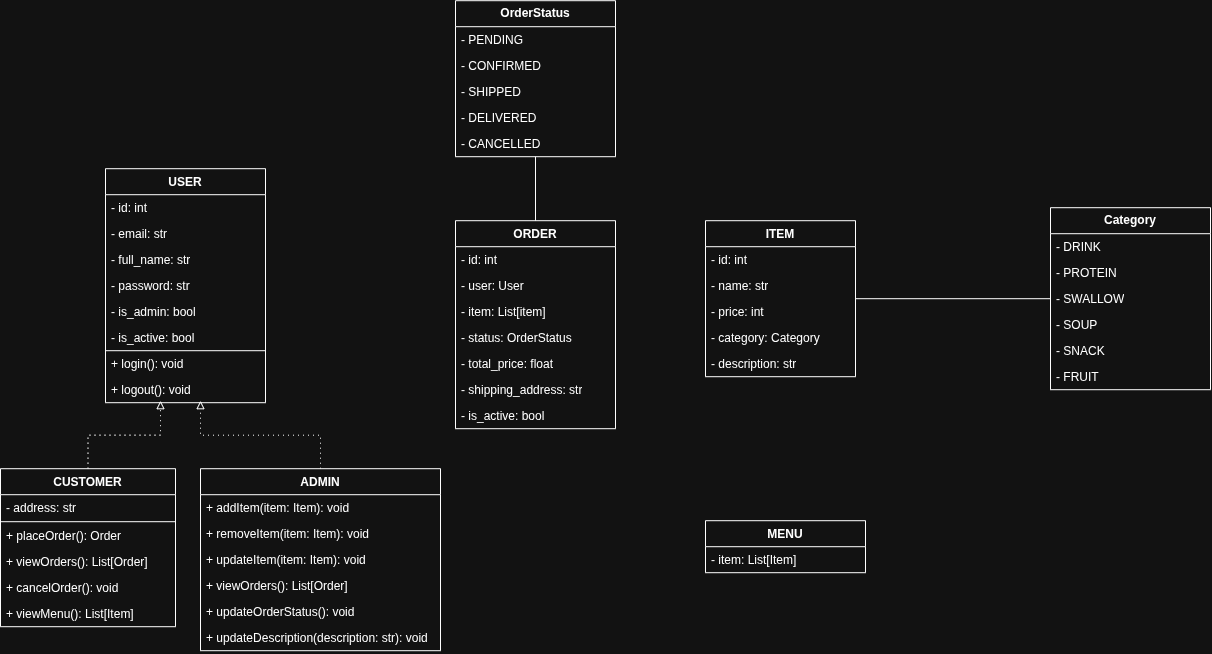

The diagram above was exported from draw.io. Its source (the exported page's mxGraphModel, read from the mxfile embedded in the PNG):
<mxGraphModel dx="1075" dy="1749" grid="1" gridSize="10" guides="1" tooltips="1" connect="1" arrows="1" fold="1" page="1" pageScale="1" pageWidth="850" pageHeight="1100" math="0" shadow="0">
  <root>
    <mxCell id="0" />
    <mxCell id="1" parent="0" />
    <mxCell id="FBFL6ncmRcZaleu-698y-1" parent="1" style="swimlane;fontStyle=1;align=center;verticalAlign=top;childLayout=stackLayout;horizontal=1;startSize=26;horizontalStack=0;resizeParent=1;resizeParentMax=0;resizeLast=0;collapsible=1;marginBottom=0;whiteSpace=wrap;html=1;" value="USER" vertex="1">
      <mxGeometry height="234" width="160" x="170" y="68" as="geometry" />
    </mxCell>
    <mxCell id="FBFL6ncmRcZaleu-698y-2" parent="FBFL6ncmRcZaleu-698y-1" style="text;strokeColor=none;fillColor=none;align=left;verticalAlign=top;spacingLeft=4;spacingRight=4;overflow=hidden;rotatable=0;points=[[0,0.5],[1,0.5]];portConstraint=eastwest;whiteSpace=wrap;html=1;" value="- id: int" vertex="1">
      <mxGeometry height="26" width="160" y="26" as="geometry" />
    </mxCell>
    <mxCell id="FBFL6ncmRcZaleu-698y-9" parent="FBFL6ncmRcZaleu-698y-1" style="text;strokeColor=none;fillColor=none;align=left;verticalAlign=top;spacingLeft=4;spacingRight=4;overflow=hidden;rotatable=0;points=[[0,0.5],[1,0.5]];portConstraint=eastwest;whiteSpace=wrap;html=1;" value="- email: str" vertex="1">
      <mxGeometry height="26" width="160" y="52" as="geometry" />
    </mxCell>
    <mxCell id="FBFL6ncmRcZaleu-698y-10" parent="FBFL6ncmRcZaleu-698y-1" style="text;strokeColor=none;fillColor=none;align=left;verticalAlign=top;spacingLeft=4;spacingRight=4;overflow=hidden;rotatable=0;points=[[0,0.5],[1,0.5]];portConstraint=eastwest;whiteSpace=wrap;html=1;" value="- full_name: str" vertex="1">
      <mxGeometry height="26" width="160" y="78" as="geometry" />
    </mxCell>
    <mxCell id="FBFL6ncmRcZaleu-698y-16" parent="FBFL6ncmRcZaleu-698y-1" style="text;strokeColor=none;fillColor=none;align=left;verticalAlign=top;spacingLeft=4;spacingRight=4;overflow=hidden;rotatable=0;points=[[0,0.5],[1,0.5]];portConstraint=eastwest;whiteSpace=wrap;html=1;" value="- password: str" vertex="1">
      <mxGeometry height="26" width="160" y="104" as="geometry" />
    </mxCell>
    <mxCell id="FBFL6ncmRcZaleu-698y-17" parent="FBFL6ncmRcZaleu-698y-1" style="text;strokeColor=none;fillColor=none;align=left;verticalAlign=top;spacingLeft=4;spacingRight=4;overflow=hidden;rotatable=0;points=[[0,0.5],[1,0.5]];portConstraint=eastwest;whiteSpace=wrap;html=1;" value="- is_admin: bool" vertex="1">
      <mxGeometry height="26" width="160" y="130" as="geometry" />
    </mxCell>
    <mxCell id="FBFL6ncmRcZaleu-698y-18" parent="FBFL6ncmRcZaleu-698y-1" style="text;strokeColor=none;fillColor=none;align=left;verticalAlign=top;spacingLeft=4;spacingRight=4;overflow=hidden;rotatable=0;points=[[0,0.5],[1,0.5]];portConstraint=eastwest;whiteSpace=wrap;html=1;" value="- is_active: bool" vertex="1">
      <mxGeometry height="26" width="160" y="156" as="geometry" />
    </mxCell>
    <mxCell id="FBFL6ncmRcZaleu-698y-76" edge="1" parent="FBFL6ncmRcZaleu-698y-1" style="endArrow=none;html=1;rounded=0;entryX=1;entryY=0;entryDx=0;entryDy=0;entryPerimeter=0;" target="FBFL6ncmRcZaleu-698y-73" value="">
      <mxGeometry height="50" relative="1" width="50" as="geometry">
        <mxPoint y="182" as="sourcePoint" />
        <mxPoint x="170" y="172" as="targetPoint" />
      </mxGeometry>
    </mxCell>
    <mxCell id="FBFL6ncmRcZaleu-698y-73" parent="FBFL6ncmRcZaleu-698y-1" style="text;strokeColor=none;fillColor=none;align=left;verticalAlign=top;spacingLeft=4;spacingRight=4;overflow=hidden;rotatable=0;points=[[0,0.5],[1,0.5]];portConstraint=eastwest;whiteSpace=wrap;html=1;" value="+ login(): void" vertex="1">
      <mxGeometry height="26" width="160" y="182" as="geometry" />
    </mxCell>
    <mxCell id="FBFL6ncmRcZaleu-698y-86" parent="FBFL6ncmRcZaleu-698y-1" style="text;strokeColor=none;fillColor=none;align=left;verticalAlign=top;spacingLeft=4;spacingRight=4;overflow=hidden;rotatable=0;points=[[0,0.5],[1,0.5]];portConstraint=eastwest;whiteSpace=wrap;html=1;" value="+ logout(): void" vertex="1">
      <mxGeometry height="26" width="160" y="208" as="geometry" />
    </mxCell>
    <mxCell id="FBFL6ncmRcZaleu-698y-24" edge="1" parent="1" source="FBFL6ncmRcZaleu-698y-11" style="edgeStyle=orthogonalEdgeStyle;rounded=0;orthogonalLoop=1;jettySize=auto;html=1;entryX=0.5;entryY=1;entryDx=0;entryDy=0;endArrow=block;endFill=0;dashed=1;dashPattern=1 4;strokeWidth=1;">
      <mxGeometry relative="1" as="geometry">
        <mxPoint x="225" y="300" as="targetPoint" />
      </mxGeometry>
    </mxCell>
    <mxCell id="FBFL6ncmRcZaleu-698y-11" parent="1" style="swimlane;fontStyle=1;align=center;verticalAlign=top;childLayout=stackLayout;horizontal=1;startSize=26;horizontalStack=0;resizeParent=1;resizeParentMax=0;resizeLast=0;collapsible=1;marginBottom=0;whiteSpace=wrap;html=1;" value="CUSTOMER" vertex="1">
      <mxGeometry height="158" width="175" x="65" y="368" as="geometry" />
    </mxCell>
    <mxCell id="FBFL6ncmRcZaleu-698y-12" parent="FBFL6ncmRcZaleu-698y-11" style="text;strokeColor=none;fillColor=none;align=left;verticalAlign=top;spacingLeft=4;spacingRight=4;overflow=hidden;rotatable=0;points=[[0,0.5],[1,0.5]];portConstraint=eastwest;whiteSpace=wrap;html=1;" value="- address: str" vertex="1">
      <mxGeometry height="26" width="175" y="26" as="geometry" />
    </mxCell>
    <mxCell id="FBFL6ncmRcZaleu-698y-13" parent="FBFL6ncmRcZaleu-698y-11" style="line;strokeWidth=1;fillColor=none;align=left;verticalAlign=middle;spacingTop=-1;spacingLeft=3;spacingRight=3;rotatable=0;labelPosition=right;points=[];portConstraint=eastwest;strokeColor=inherit;" value="" vertex="1">
      <mxGeometry height="2" width="175" y="52" as="geometry" />
    </mxCell>
    <mxCell id="FBFL6ncmRcZaleu-698y-91" parent="FBFL6ncmRcZaleu-698y-11" style="text;strokeColor=none;fillColor=none;align=left;verticalAlign=top;spacingLeft=4;spacingRight=4;overflow=hidden;rotatable=0;points=[[0,0.5],[1,0.5]];portConstraint=eastwest;whiteSpace=wrap;html=1;" value="+ placeOrder(): Order&amp;nbsp;" vertex="1">
      <mxGeometry height="26" width="175" y="54" as="geometry" />
    </mxCell>
    <mxCell id="FBFL6ncmRcZaleu-698y-92" parent="FBFL6ncmRcZaleu-698y-11" style="text;strokeColor=none;fillColor=none;align=left;verticalAlign=top;spacingLeft=4;spacingRight=4;overflow=hidden;rotatable=0;points=[[0,0.5],[1,0.5]];portConstraint=eastwest;whiteSpace=wrap;html=1;" value="+ viewOrders(): List[Order]&lt;div&gt;&lt;br/&gt;&lt;/div&gt;" vertex="1">
      <mxGeometry height="26" width="175" y="80" as="geometry" />
    </mxCell>
    <mxCell id="FBFL6ncmRcZaleu-698y-93" parent="FBFL6ncmRcZaleu-698y-11" style="text;strokeColor=none;fillColor=none;align=left;verticalAlign=top;spacingLeft=4;spacingRight=4;overflow=hidden;rotatable=0;points=[[0,0.5],[1,0.5]];portConstraint=eastwest;whiteSpace=wrap;html=1;" value="+ cancelOrder(): void" vertex="1">
      <mxGeometry height="26" width="175" y="106" as="geometry" />
    </mxCell>
    <mxCell id="FBFL6ncmRcZaleu-698y-95" parent="FBFL6ncmRcZaleu-698y-11" style="text;strokeColor=none;fillColor=none;align=left;verticalAlign=top;spacingLeft=4;spacingRight=4;overflow=hidden;rotatable=0;points=[[0,0.5],[1,0.5]];portConstraint=eastwest;whiteSpace=wrap;html=1;" value="+ viewMenu(): List[Item]" vertex="1">
      <mxGeometry height="26" width="175" y="132" as="geometry" />
    </mxCell>
    <mxCell id="FBFL6ncmRcZaleu-698y-25" edge="1" parent="1" source="FBFL6ncmRcZaleu-698y-19" style="edgeStyle=orthogonalEdgeStyle;rounded=0;orthogonalLoop=1;jettySize=auto;html=1;entryX=0.75;entryY=1;entryDx=0;entryDy=0;dashed=1;dashPattern=1 4;endArrow=block;endFill=0;">
      <mxGeometry relative="1" as="geometry">
        <mxPoint x="265" y="300" as="targetPoint" />
      </mxGeometry>
    </mxCell>
    <mxCell id="FBFL6ncmRcZaleu-698y-19" parent="1" style="swimlane;fontStyle=1;align=center;verticalAlign=top;childLayout=stackLayout;horizontal=1;startSize=26;horizontalStack=0;resizeParent=1;resizeParentMax=0;resizeLast=0;collapsible=1;marginBottom=0;whiteSpace=wrap;html=1;" value="ADMIN" vertex="1">
      <mxGeometry height="182" width="240" x="265" y="368" as="geometry" />
    </mxCell>
    <mxCell id="FBFL6ncmRcZaleu-698y-20" parent="FBFL6ncmRcZaleu-698y-19" style="text;strokeColor=none;fillColor=none;align=left;verticalAlign=top;spacingLeft=4;spacingRight=4;overflow=hidden;rotatable=0;points=[[0,0.5],[1,0.5]];portConstraint=eastwest;whiteSpace=wrap;html=1;" value="+ addItem(item: Item): void&lt;div&gt;&lt;br/&gt;&lt;/div&gt;" vertex="1">
      <mxGeometry height="26" width="240" y="26" as="geometry" />
    </mxCell>
    <mxCell id="FBFL6ncmRcZaleu-698y-96" parent="FBFL6ncmRcZaleu-698y-19" style="text;strokeColor=none;fillColor=none;align=left;verticalAlign=top;spacingLeft=4;spacingRight=4;overflow=hidden;rotatable=0;points=[[0,0.5],[1,0.5]];portConstraint=eastwest;whiteSpace=wrap;html=1;" value="+ removeItem(item: Item): void&lt;div&gt;&lt;br/&gt;&lt;/div&gt;" vertex="1">
      <mxGeometry height="26" width="240" y="52" as="geometry" />
    </mxCell>
    <mxCell id="FBFL6ncmRcZaleu-698y-97" parent="FBFL6ncmRcZaleu-698y-19" style="text;strokeColor=none;fillColor=none;align=left;verticalAlign=top;spacingLeft=4;spacingRight=4;overflow=hidden;rotatable=0;points=[[0,0.5],[1,0.5]];portConstraint=eastwest;whiteSpace=wrap;html=1;" value="&lt;div&gt;+ updateItem(item: Item): void&amp;nbsp;&lt;/div&gt;" vertex="1">
      <mxGeometry height="26" width="240" y="78" as="geometry" />
    </mxCell>
    <mxCell id="FBFL6ncmRcZaleu-698y-98" parent="FBFL6ncmRcZaleu-698y-19" style="text;strokeColor=none;fillColor=none;align=left;verticalAlign=top;spacingLeft=4;spacingRight=4;overflow=hidden;rotatable=0;points=[[0,0.5],[1,0.5]];portConstraint=eastwest;whiteSpace=wrap;html=1;" value="&lt;div&gt;+ viewOrders(): List[Order]&lt;br/&gt;&lt;/div&gt;" vertex="1">
      <mxGeometry height="26" width="240" y="104" as="geometry" />
    </mxCell>
    <mxCell id="FBFL6ncmRcZaleu-698y-99" parent="FBFL6ncmRcZaleu-698y-19" style="text;strokeColor=none;fillColor=none;align=left;verticalAlign=top;spacingLeft=4;spacingRight=4;overflow=hidden;rotatable=0;points=[[0,0.5],[1,0.5]];portConstraint=eastwest;whiteSpace=wrap;html=1;" value="+ updateOrderStatus(): void&amp;nbsp;" vertex="1">
      <mxGeometry height="26" width="240" y="130" as="geometry" />
    </mxCell>
    <mxCell id="FBFL6ncmRcZaleu-698y-105" parent="FBFL6ncmRcZaleu-698y-19" style="text;strokeColor=none;fillColor=none;align=left;verticalAlign=top;spacingLeft=4;spacingRight=4;overflow=hidden;rotatable=0;points=[[0,0.5],[1,0.5]];portConstraint=eastwest;whiteSpace=wrap;html=1;" value="&lt;div&gt;+&amp;nbsp;updateDescription(description: str): void&amp;nbsp;&lt;/div&gt;" vertex="1">
      <mxGeometry height="26" width="240" y="156" as="geometry" />
    </mxCell>
    <mxCell id="FBFL6ncmRcZaleu-698y-26" parent="1" style="swimlane;fontStyle=1;align=center;verticalAlign=top;childLayout=stackLayout;horizontal=1;startSize=26;horizontalStack=0;resizeParent=1;resizeParentMax=0;resizeLast=0;collapsible=1;marginBottom=0;whiteSpace=wrap;html=1;" value="ORDER" vertex="1">
      <mxGeometry height="208" width="160" x="520" y="120" as="geometry" />
    </mxCell>
    <mxCell id="FBFL6ncmRcZaleu-698y-27" parent="FBFL6ncmRcZaleu-698y-26" style="text;strokeColor=none;fillColor=none;align=left;verticalAlign=top;spacingLeft=4;spacingRight=4;overflow=hidden;rotatable=0;points=[[0,0.5],[1,0.5]];portConstraint=eastwest;whiteSpace=wrap;html=1;" value="- id: int" vertex="1">
      <mxGeometry height="26" width="160" y="26" as="geometry" />
    </mxCell>
    <mxCell id="FBFL6ncmRcZaleu-698y-28" parent="FBFL6ncmRcZaleu-698y-26" style="text;strokeColor=none;fillColor=none;align=left;verticalAlign=top;spacingLeft=4;spacingRight=4;overflow=hidden;rotatable=0;points=[[0,0.5],[1,0.5]];portConstraint=eastwest;whiteSpace=wrap;html=1;" value="- user: User" vertex="1">
      <mxGeometry height="26" width="160" y="52" as="geometry" />
    </mxCell>
    <mxCell id="FBFL6ncmRcZaleu-698y-106" parent="FBFL6ncmRcZaleu-698y-26" style="text;strokeColor=none;fillColor=none;align=left;verticalAlign=top;spacingLeft=4;spacingRight=4;overflow=hidden;rotatable=0;points=[[0,0.5],[1,0.5]];portConstraint=eastwest;whiteSpace=wrap;html=1;" value="- item: List[item]" vertex="1">
      <mxGeometry height="26" width="160" y="78" as="geometry" />
    </mxCell>
    <mxCell id="FBFL6ncmRcZaleu-698y-29" parent="FBFL6ncmRcZaleu-698y-26" style="text;strokeColor=none;fillColor=none;align=left;verticalAlign=top;spacingLeft=4;spacingRight=4;overflow=hidden;rotatable=0;points=[[0,0.5],[1,0.5]];portConstraint=eastwest;whiteSpace=wrap;html=1;" value="- status: OrderStatus" vertex="1">
      <mxGeometry height="26" width="160" y="104" as="geometry" />
    </mxCell>
    <mxCell id="FBFL6ncmRcZaleu-698y-30" parent="FBFL6ncmRcZaleu-698y-26" style="text;strokeColor=none;fillColor=none;align=left;verticalAlign=top;spacingLeft=4;spacingRight=4;overflow=hidden;rotatable=0;points=[[0,0.5],[1,0.5]];portConstraint=eastwest;whiteSpace=wrap;html=1;" value="- total_price: float" vertex="1">
      <mxGeometry height="26" width="160" y="130" as="geometry" />
    </mxCell>
    <mxCell id="FBFL6ncmRcZaleu-698y-31" parent="FBFL6ncmRcZaleu-698y-26" style="text;strokeColor=none;fillColor=none;align=left;verticalAlign=top;spacingLeft=4;spacingRight=4;overflow=hidden;rotatable=0;points=[[0,0.5],[1,0.5]];portConstraint=eastwest;whiteSpace=wrap;html=1;" value="- shipping_address: str" vertex="1">
      <mxGeometry height="26" width="160" y="156" as="geometry" />
    </mxCell>
    <mxCell id="FBFL6ncmRcZaleu-698y-32" parent="FBFL6ncmRcZaleu-698y-26" style="text;strokeColor=none;fillColor=none;align=left;verticalAlign=top;spacingLeft=4;spacingRight=4;overflow=hidden;rotatable=0;points=[[0,0.5],[1,0.5]];portConstraint=eastwest;whiteSpace=wrap;html=1;" value="- is_active: bool" vertex="1">
      <mxGeometry height="26" width="160" y="182" as="geometry" />
    </mxCell>
    <mxCell id="FBFL6ncmRcZaleu-698y-42" edge="1" parent="1" source="FBFL6ncmRcZaleu-698y-34" style="edgeStyle=orthogonalEdgeStyle;rounded=0;orthogonalLoop=1;jettySize=auto;html=1;startArrow=none;startFill=0;endArrow=none;endFill=0;" target="FBFL6ncmRcZaleu-698y-26">
      <mxGeometry relative="1" as="geometry" />
    </mxCell>
    <mxCell id="FBFL6ncmRcZaleu-698y-34" parent="1" style="swimlane;fontStyle=0;childLayout=stackLayout;horizontal=1;startSize=26;fillColor=none;horizontalStack=0;resizeParent=1;resizeParentMax=0;resizeLast=0;collapsible=1;marginBottom=0;whiteSpace=wrap;html=1;" value="&lt;b&gt;OrderStatus&lt;/b&gt;" vertex="1">
      <mxGeometry height="156" width="160" x="520" y="-100" as="geometry" />
    </mxCell>
    <mxCell id="FBFL6ncmRcZaleu-698y-35" parent="FBFL6ncmRcZaleu-698y-34" style="text;strokeColor=none;fillColor=none;align=left;verticalAlign=top;spacingLeft=4;spacingRight=4;overflow=hidden;rotatable=0;points=[[0,0.5],[1,0.5]];portConstraint=eastwest;whiteSpace=wrap;html=1;" value="- PENDING" vertex="1">
      <mxGeometry height="26" width="160" y="26" as="geometry" />
    </mxCell>
    <mxCell id="FBFL6ncmRcZaleu-698y-36" parent="FBFL6ncmRcZaleu-698y-34" style="text;strokeColor=none;fillColor=none;align=left;verticalAlign=top;spacingLeft=4;spacingRight=4;overflow=hidden;rotatable=0;points=[[0,0.5],[1,0.5]];portConstraint=eastwest;whiteSpace=wrap;html=1;" value="- CONFIRMED" vertex="1">
      <mxGeometry height="26" width="160" y="52" as="geometry" />
    </mxCell>
    <mxCell id="FBFL6ncmRcZaleu-698y-37" parent="FBFL6ncmRcZaleu-698y-34" style="text;strokeColor=none;fillColor=none;align=left;verticalAlign=top;spacingLeft=4;spacingRight=4;overflow=hidden;rotatable=0;points=[[0,0.5],[1,0.5]];portConstraint=eastwest;whiteSpace=wrap;html=1;" value="- SHIPPED" vertex="1">
      <mxGeometry height="26" width="160" y="78" as="geometry" />
    </mxCell>
    <mxCell id="FBFL6ncmRcZaleu-698y-38" parent="FBFL6ncmRcZaleu-698y-34" style="text;strokeColor=none;fillColor=none;align=left;verticalAlign=top;spacingLeft=4;spacingRight=4;overflow=hidden;rotatable=0;points=[[0,0.5],[1,0.5]];portConstraint=eastwest;whiteSpace=wrap;html=1;" value="- DELIVERED" vertex="1">
      <mxGeometry height="26" width="160" y="104" as="geometry" />
    </mxCell>
    <mxCell id="FBFL6ncmRcZaleu-698y-40" parent="FBFL6ncmRcZaleu-698y-34" style="text;strokeColor=none;fillColor=none;align=left;verticalAlign=top;spacingLeft=4;spacingRight=4;overflow=hidden;rotatable=0;points=[[0,0.5],[1,0.5]];portConstraint=eastwest;whiteSpace=wrap;html=1;" value="- CANCELLED" vertex="1">
      <mxGeometry height="26" width="160" y="130" as="geometry" />
    </mxCell>
    <mxCell id="FBFL6ncmRcZaleu-698y-58" edge="1" parent="1" source="FBFL6ncmRcZaleu-698y-43" style="edgeStyle=orthogonalEdgeStyle;rounded=0;orthogonalLoop=1;jettySize=auto;html=1;entryX=0;entryY=0.5;entryDx=0;entryDy=0;endArrow=none;endFill=0;" target="FBFL6ncmRcZaleu-698y-50">
      <mxGeometry relative="1" as="geometry" />
    </mxCell>
    <mxCell id="FBFL6ncmRcZaleu-698y-43" parent="1" style="swimlane;fontStyle=1;align=center;verticalAlign=top;childLayout=stackLayout;horizontal=1;startSize=26;horizontalStack=0;resizeParent=1;resizeParentMax=0;resizeLast=0;collapsible=1;marginBottom=0;whiteSpace=wrap;html=1;" value="ITEM" vertex="1">
      <mxGeometry height="156" width="150" x="770" y="120" as="geometry" />
    </mxCell>
    <mxCell id="FBFL6ncmRcZaleu-698y-44" parent="FBFL6ncmRcZaleu-698y-43" style="text;strokeColor=none;fillColor=none;align=left;verticalAlign=top;spacingLeft=4;spacingRight=4;overflow=hidden;rotatable=0;points=[[0,0.5],[1,0.5]];portConstraint=eastwest;whiteSpace=wrap;html=1;" value="- id: int" vertex="1">
      <mxGeometry height="26" width="150" y="26" as="geometry" />
    </mxCell>
    <mxCell id="FBFL6ncmRcZaleu-698y-45" parent="FBFL6ncmRcZaleu-698y-43" style="text;strokeColor=none;fillColor=none;align=left;verticalAlign=top;spacingLeft=4;spacingRight=4;overflow=hidden;rotatable=0;points=[[0,0.5],[1,0.5]];portConstraint=eastwest;whiteSpace=wrap;html=1;" value="- name: str" vertex="1">
      <mxGeometry height="26" width="150" y="52" as="geometry" />
    </mxCell>
    <mxCell id="FBFL6ncmRcZaleu-698y-46" parent="FBFL6ncmRcZaleu-698y-43" style="text;strokeColor=none;fillColor=none;align=left;verticalAlign=top;spacingLeft=4;spacingRight=4;overflow=hidden;rotatable=0;points=[[0,0.5],[1,0.5]];portConstraint=eastwest;whiteSpace=wrap;html=1;" value="- price: int" vertex="1">
      <mxGeometry height="26" width="150" y="78" as="geometry" />
    </mxCell>
    <mxCell id="FBFL6ncmRcZaleu-698y-48" parent="FBFL6ncmRcZaleu-698y-43" style="text;strokeColor=none;fillColor=none;align=left;verticalAlign=top;spacingLeft=4;spacingRight=4;overflow=hidden;rotatable=0;points=[[0,0.5],[1,0.5]];portConstraint=eastwest;whiteSpace=wrap;html=1;" value="- category: Category" vertex="1">
      <mxGeometry height="26" width="150" y="104" as="geometry" />
    </mxCell>
    <mxCell id="FBFL6ncmRcZaleu-698y-65" parent="FBFL6ncmRcZaleu-698y-43" style="text;strokeColor=none;fillColor=none;align=left;verticalAlign=top;spacingLeft=4;spacingRight=4;overflow=hidden;rotatable=0;points=[[0,0.5],[1,0.5]];portConstraint=eastwest;whiteSpace=wrap;html=1;" value="- description: str" vertex="1">
      <mxGeometry height="26" width="150" y="130" as="geometry" />
    </mxCell>
    <mxCell id="FBFL6ncmRcZaleu-698y-50" parent="1" style="swimlane;fontStyle=0;childLayout=stackLayout;horizontal=1;startSize=26;fillColor=none;horizontalStack=0;resizeParent=1;resizeParentMax=0;resizeLast=0;collapsible=1;marginBottom=0;whiteSpace=wrap;html=1;" value="&lt;b&gt;Category&lt;/b&gt;" vertex="1">
      <mxGeometry height="182" width="160" x="1115" y="107" as="geometry" />
    </mxCell>
    <mxCell id="FBFL6ncmRcZaleu-698y-55" parent="FBFL6ncmRcZaleu-698y-50" style="text;strokeColor=none;fillColor=none;align=left;verticalAlign=top;spacingLeft=4;spacingRight=4;overflow=hidden;rotatable=0;points=[[0,0.5],[1,0.5]];portConstraint=eastwest;whiteSpace=wrap;html=1;" value="- DRINK&lt;span style=&quot;white-space: pre;&quot;&gt;&#09;&lt;/span&gt;" vertex="1">
      <mxGeometry height="26" width="160" y="26" as="geometry" />
    </mxCell>
    <mxCell id="FBFL6ncmRcZaleu-698y-60" parent="FBFL6ncmRcZaleu-698y-50" style="text;strokeColor=none;fillColor=none;align=left;verticalAlign=top;spacingLeft=4;spacingRight=4;overflow=hidden;rotatable=0;points=[[0,0.5],[1,0.5]];portConstraint=eastwest;whiteSpace=wrap;html=1;" value="- PROTEIN" vertex="1">
      <mxGeometry height="26" width="160" y="52" as="geometry" />
    </mxCell>
    <mxCell id="FBFL6ncmRcZaleu-698y-61" parent="FBFL6ncmRcZaleu-698y-50" style="text;strokeColor=none;fillColor=none;align=left;verticalAlign=top;spacingLeft=4;spacingRight=4;overflow=hidden;rotatable=0;points=[[0,0.5],[1,0.5]];portConstraint=eastwest;whiteSpace=wrap;html=1;" value="- SWALLOW" vertex="1">
      <mxGeometry height="26" width="160" y="78" as="geometry" />
    </mxCell>
    <mxCell id="FBFL6ncmRcZaleu-698y-62" parent="FBFL6ncmRcZaleu-698y-50" style="text;strokeColor=none;fillColor=none;align=left;verticalAlign=top;spacingLeft=4;spacingRight=4;overflow=hidden;rotatable=0;points=[[0,0.5],[1,0.5]];portConstraint=eastwest;whiteSpace=wrap;html=1;" value="- SOUP" vertex="1">
      <mxGeometry height="26" width="160" y="104" as="geometry" />
    </mxCell>
    <mxCell id="FBFL6ncmRcZaleu-698y-63" parent="FBFL6ncmRcZaleu-698y-50" style="text;strokeColor=none;fillColor=none;align=left;verticalAlign=top;spacingLeft=4;spacingRight=4;overflow=hidden;rotatable=0;points=[[0,0.5],[1,0.5]];portConstraint=eastwest;whiteSpace=wrap;html=1;" value="- SNACK" vertex="1">
      <mxGeometry height="26" width="160" y="130" as="geometry" />
    </mxCell>
    <mxCell id="FBFL6ncmRcZaleu-698y-64" parent="FBFL6ncmRcZaleu-698y-50" style="text;strokeColor=none;fillColor=none;align=left;verticalAlign=top;spacingLeft=4;spacingRight=4;overflow=hidden;rotatable=0;points=[[0,0.5],[1,0.5]];portConstraint=eastwest;whiteSpace=wrap;html=1;" value="- FRUIT" vertex="1">
      <mxGeometry height="26" width="160" y="156" as="geometry" />
    </mxCell>
    <mxCell id="FBFL6ncmRcZaleu-698y-67" parent="1" style="swimlane;fontStyle=1;align=center;verticalAlign=top;childLayout=stackLayout;horizontal=1;startSize=26;horizontalStack=0;resizeParent=1;resizeParentMax=0;resizeLast=0;collapsible=1;marginBottom=0;whiteSpace=wrap;html=1;" value="MENU" vertex="1">
      <mxGeometry height="52" width="160" x="770" y="420" as="geometry" />
    </mxCell>
    <mxCell id="FBFL6ncmRcZaleu-698y-68" parent="FBFL6ncmRcZaleu-698y-67" style="text;strokeColor=none;fillColor=none;align=left;verticalAlign=top;spacingLeft=4;spacingRight=4;overflow=hidden;rotatable=0;points=[[0,0.5],[1,0.5]];portConstraint=eastwest;whiteSpace=wrap;html=1;" value="- item: List[Item]" vertex="1">
      <mxGeometry height="26" width="160" y="26" as="geometry" />
    </mxCell>
  </root>
</mxGraphModel>